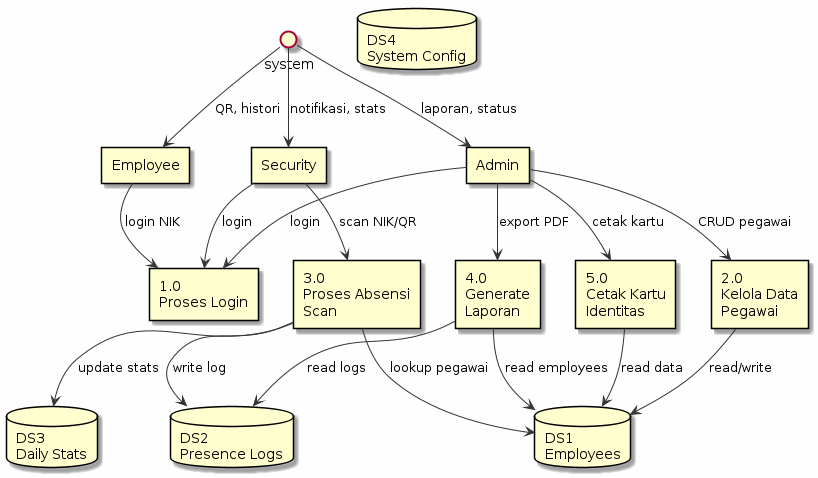

The diagram above was rendered by PlantUML. Its source (embedded in the PNG):
@startuml
skinparam backgroundColor #FEFEFE
skinparam rectangleStyle simple
skinparam databaseStyle thin
skinparam arrowColor #333333

rectangle Admin
rectangle Security
rectangle Employee

rectangle "1.0\nProses Login" as P1
rectangle "2.0\nKelola Data\nPegawai" as P2
rectangle "3.0\nProses Absensi\nScan" as P3
rectangle "4.0\nGenerate\nLaporan" as P4
rectangle "5.0\nCetak Kartu\nIdentitas" as P5

database "DS1\nEmployees" as DS1
database "DS2\nPresence Logs" as DS2
database "DS3\nDaily Stats" as DS3
database "DS4\nSystem Config" as DS4

Admin --> P1 : login
Admin --> P2 : CRUD pegawai
Admin --> P4 : export PDF
Admin --> P5 : cetak kartu

Security --> P1 : login
Security --> P3 : scan NIK/QR

Employee --> P1 : login NIK

P2 --> DS1 : read/write
P3 --> DS1 : lookup pegawai
P3 --> DS2 : write log
P3 --> DS3 : update stats
P4 --> DS2 : read logs
P4 --> DS1 : read employees
P5 --> DS1 : read data

system --> Admin : laporan, status
system --> Security : notifikasi, stats
system --> Employee : QR, histori
@enduml